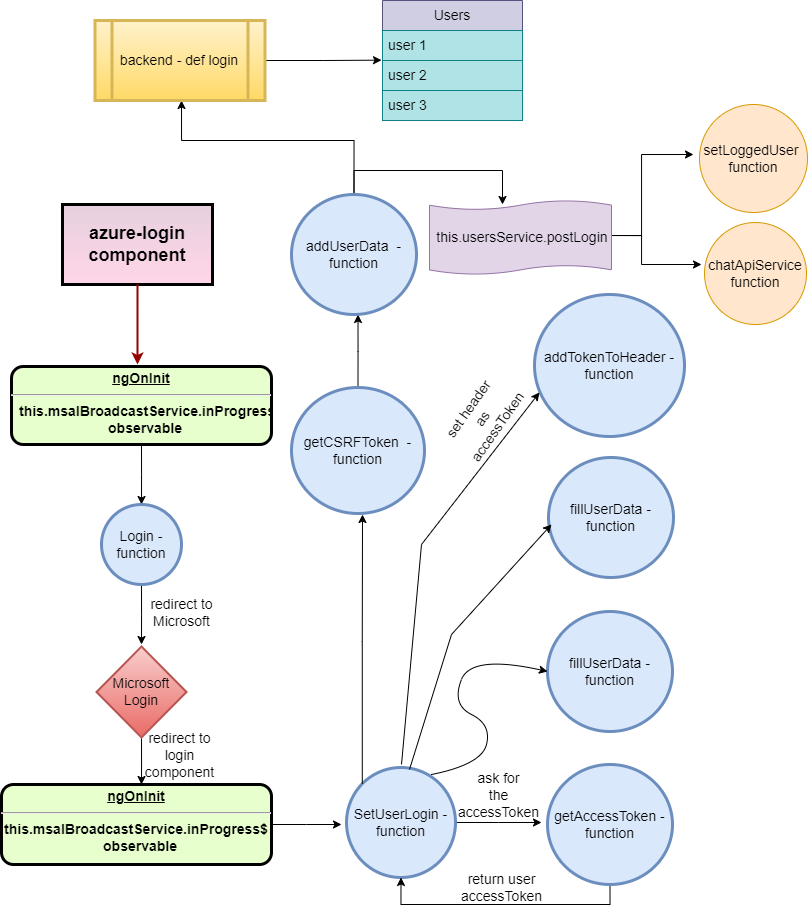

The diagram above was exported from draw.io. Its source (the exported page's mxGraphModel, read from the mxfile embedded in the PNG):
<mxGraphModel dx="1687" dy="918" grid="1" gridSize="10" guides="1" tooltips="1" connect="1" arrows="1" fold="1" page="1" pageScale="1" pageWidth="826" pageHeight="1169" background="none" math="0" shadow="0">
  <root>
    <mxCell id="0" />
    <mxCell id="1" parent="0" />
    <mxCell id="7qZuhIsvjH5g-40O6Mae-97" style="edgeStyle=orthogonalEdgeStyle;rounded=0;orthogonalLoop=1;jettySize=auto;html=1;exitX=0.5;exitY=1;exitDx=0;exitDy=0;fontSize=14;" parent="1" source="2" edge="1">
      <mxGeometry relative="1" as="geometry">
        <mxPoint x="160" y="564" as="targetPoint" />
      </mxGeometry>
    </mxCell>
    <mxCell id="2" value="&lt;p style=&quot;margin: 4px 0px 0px; text-align: center; text-decoration: underline; font-size: 14px;&quot;&gt;&lt;font style=&quot;font-size: 14px;&quot;&gt;ngOnInit&lt;/font&gt;&lt;/p&gt;&lt;hr style=&quot;font-size: 14px;&quot;&gt;&lt;p style=&quot;margin: 0px 0px 0px 8px; font-size: 14px;&quot;&gt;&lt;font style=&quot;font-size: 14px;&quot;&gt;this.msalBroadcastService.inProgress$&amp;nbsp;&lt;br style=&quot;font-size: 14px;&quot;&gt;&lt;/font&gt;&lt;/p&gt;&lt;p style=&quot;margin: 0px 0px 0px 8px; font-size: 14px;&quot;&gt;&lt;font style=&quot;font-size: 14px;&quot;&gt;observable&lt;/font&gt;&lt;br style=&quot;font-size: 14px;&quot;&gt;&lt;/p&gt;" style="verticalAlign=middle;align=center;overflow=fill;fontSize=14;fontFamily=Helvetica;html=1;rounded=1;fontStyle=1;strokeWidth=3;fillColor=#E6FFCC" parent="1" vertex="1">
      <mxGeometry x="30" y="426" width="260" height="78" as="geometry" />
    </mxCell>
    <mxCell id="4" value="azure-login component" style="whiteSpace=wrap;align=center;verticalAlign=middle;fontStyle=1;strokeWidth=3;fillColor=#e6d0de;fontSize=18;strokeColor=default;gradientColor=#ffd6e8;" parent="1" vertex="1">
      <mxGeometry x="81" y="264" width="150" height="80" as="geometry" />
    </mxCell>
    <mxCell id="37" value="" style="edgeStyle=none;noEdgeStyle=1;strokeColor=#990000;strokeWidth=2;exitX=0.5;exitY=1;exitDx=0;exitDy=0;fontSize=14;" parent="1" source="4" edge="1">
      <mxGeometry width="100" height="100" relative="1" as="geometry">
        <mxPoint x="280" y="434" as="sourcePoint" />
        <mxPoint x="156" y="424" as="targetPoint" />
      </mxGeometry>
    </mxCell>
    <mxCell id="7qZuhIsvjH5g-40O6Mae-99" style="edgeStyle=orthogonalEdgeStyle;rounded=0;orthogonalLoop=1;jettySize=auto;html=1;exitX=0.5;exitY=1;exitDx=0;exitDy=0;fontSize=14;" parent="1" source="7qZuhIsvjH5g-40O6Mae-98" edge="1">
      <mxGeometry relative="1" as="geometry">
        <mxPoint x="160" y="704" as="targetPoint" />
      </mxGeometry>
    </mxCell>
    <mxCell id="7qZuhIsvjH5g-40O6Mae-98" value="&lt;font style=&quot;font-size: 14px;&quot;&gt;Login - function&lt;/font&gt;" style="ellipse;whiteSpace=wrap;html=1;fillColor=#dae8fc;strokeColor=#6c8ebf;strokeWidth=3;fontSize=14;" parent="1" vertex="1">
      <mxGeometry x="120" y="564" width="80" height="80" as="geometry" />
    </mxCell>
    <mxCell id="7qZuhIsvjH5g-40O6Mae-100" value="redirect to&#10;Microsoft" style="text;spacingTop=-5;align=center;fontSize=14;" parent="1" vertex="1">
      <mxGeometry x="180" y="654" width="41" height="44" as="geometry" />
    </mxCell>
    <mxCell id="7qZuhIsvjH5g-40O6Mae-102" style="edgeStyle=orthogonalEdgeStyle;rounded=0;orthogonalLoop=1;jettySize=auto;html=1;exitX=0.5;exitY=1;exitDx=0;exitDy=0;fontSize=14;" parent="1" source="7qZuhIsvjH5g-40O6Mae-101" edge="1">
      <mxGeometry relative="1" as="geometry">
        <mxPoint x="160" y="844" as="targetPoint" />
      </mxGeometry>
    </mxCell>
    <mxCell id="7qZuhIsvjH5g-40O6Mae-101" value="&lt;font style=&quot;font-size: 14px;&quot;&gt;Microsoft&lt;br style=&quot;font-size: 14px;&quot;&gt;Login&lt;/font&gt;" style="rhombus;whiteSpace=wrap;html=1;fillColor=#f8cecc;gradientColor=#ea6b66;strokeColor=#b85450;strokeWidth=2;fontSize=14;" parent="1" vertex="1">
      <mxGeometry x="115" y="706" width="90" height="91" as="geometry" />
    </mxCell>
    <mxCell id="7qZuhIsvjH5g-40O6Mae-103" value="redirect to&#10;login&#10;component" style="text;spacingTop=-5;align=center;fontSize=14;" parent="1" vertex="1">
      <mxGeometry x="178" y="788" width="41" height="44" as="geometry" />
    </mxCell>
    <mxCell id="7qZuhIsvjH5g-40O6Mae-146" style="edgeStyle=orthogonalEdgeStyle;rounded=0;orthogonalLoop=1;jettySize=auto;html=1;fontSize=14;" parent="1" source="7qZuhIsvjH5g-40O6Mae-104" edge="1">
      <mxGeometry relative="1" as="geometry">
        <mxPoint x="360" y="884" as="targetPoint" />
      </mxGeometry>
    </mxCell>
    <mxCell id="7qZuhIsvjH5g-40O6Mae-104" value="&lt;p style=&quot;margin: 4px 0px 0px; text-align: center; text-decoration: underline; font-size: 14px;&quot;&gt;&lt;font style=&quot;font-size: 14px;&quot;&gt;ngOnInit&lt;/font&gt;&lt;/p&gt;&lt;hr style=&quot;font-size: 14px;&quot;&gt;&lt;font style=&quot;font-size: 14px;&quot;&gt;this.msalBroadcastService.inProgress$&lt;/font&gt;&lt;p style=&quot;margin: 0px 0px 0px 8px; font-size: 14px;&quot;&gt;&lt;span style=&quot;background-color: initial;&quot;&gt;&lt;font style=&quot;font-size: 14px;&quot;&gt;observable&lt;/font&gt;&lt;/span&gt;&lt;br&gt;&lt;/p&gt;" style="verticalAlign=middle;align=center;overflow=fill;fontSize=12;fontFamily=Helvetica;html=1;rounded=1;fontStyle=1;strokeWidth=3;fillColor=#E6FFCC" parent="1" vertex="1">
      <mxGeometry x="20" y="844" width="270" height="80" as="geometry" />
    </mxCell>
    <mxCell id="7qZuhIsvjH5g-40O6Mae-108" style="edgeStyle=orthogonalEdgeStyle;rounded=0;orthogonalLoop=1;jettySize=auto;html=1;fontSize=14;" parent="1" source="7qZuhIsvjH5g-40O6Mae-107" edge="1">
      <mxGeometry relative="1" as="geometry">
        <mxPoint x="560" y="882" as="targetPoint" />
      </mxGeometry>
    </mxCell>
    <mxCell id="7qZuhIsvjH5g-40O6Mae-107" value="&lt;font style=&quot;font-size: 14px;&quot;&gt;SetUserLogin - function&lt;/font&gt;" style="ellipse;whiteSpace=wrap;html=1;fillColor=#dae8fc;strokeColor=#6c8ebf;strokeWidth=3;fontSize=14;" parent="1" vertex="1">
      <mxGeometry x="365" y="827" width="109" height="110" as="geometry" />
    </mxCell>
    <mxCell id="7qZuhIsvjH5g-40O6Mae-113" style="edgeStyle=orthogonalEdgeStyle;rounded=0;orthogonalLoop=1;jettySize=auto;html=1;exitX=0.5;exitY=1;exitDx=0;exitDy=0;entryX=0.5;entryY=1;entryDx=0;entryDy=0;fontSize=14;" parent="1" source="7qZuhIsvjH5g-40O6Mae-109" target="7qZuhIsvjH5g-40O6Mae-107" edge="1">
      <mxGeometry relative="1" as="geometry">
        <mxPoint x="628" y="1004" as="targetPoint" />
      </mxGeometry>
    </mxCell>
    <mxCell id="7qZuhIsvjH5g-40O6Mae-109" value="&lt;font style=&quot;font-size: 14px;&quot;&gt;getAccessToken&amp;nbsp;- function&lt;/font&gt;" style="ellipse;whiteSpace=wrap;html=1;fillColor=#dae8fc;strokeColor=#6c8ebf;strokeWidth=3;fontSize=14;" parent="1" vertex="1">
      <mxGeometry x="566" y="824" width="125" height="120" as="geometry" />
    </mxCell>
    <mxCell id="7qZuhIsvjH5g-40O6Mae-112" value="ask for &#10;the &#10;accessToken" style="text;spacingTop=-5;align=center;fontSize=14;" parent="1" vertex="1">
      <mxGeometry x="497" y="828" width="41" height="44" as="geometry" />
    </mxCell>
    <mxCell id="7qZuhIsvjH5g-40O6Mae-115" value="return user&#10;accessToken" style="text;spacingTop=-5;align=center;fontSize=14;" parent="1" vertex="1">
      <mxGeometry x="500" y="929" width="41" height="44" as="geometry" />
    </mxCell>
    <mxCell id="7qZuhIsvjH5g-40O6Mae-116" value="&lt;font style=&quot;font-size: 14px;&quot;&gt;fillUserData&amp;nbsp;- function&lt;/font&gt;" style="ellipse;whiteSpace=wrap;html=1;fillColor=#dae8fc;strokeColor=#6c8ebf;strokeWidth=3;fontSize=14;" parent="1" vertex="1">
      <mxGeometry x="566" y="671" width="125" height="120" as="geometry" />
    </mxCell>
    <mxCell id="7qZuhIsvjH5g-40O6Mae-119" value="" style="curved=1;endArrow=classic;html=1;rounded=0;entryX=0;entryY=0.5;entryDx=0;entryDy=0;fontSize=14;" parent="1" target="7qZuhIsvjH5g-40O6Mae-116" edge="1">
      <mxGeometry width="50" height="50" relative="1" as="geometry">
        <mxPoint x="450" y="834" as="sourcePoint" />
        <mxPoint x="500" y="782" as="targetPoint" />
        <Array as="points">
          <mxPoint x="500" y="824" />
          <mxPoint x="510" y="784" />
          <mxPoint x="470" y="764" />
          <mxPoint x="490" y="714" />
        </Array>
      </mxGeometry>
    </mxCell>
    <mxCell id="7qZuhIsvjH5g-40O6Mae-120" value="&lt;font style=&quot;font-size: 14px;&quot;&gt;fillUserData&amp;nbsp;- function&lt;/font&gt;" style="ellipse;whiteSpace=wrap;html=1;fillColor=#dae8fc;strokeColor=#6c8ebf;strokeWidth=3;fontSize=14;" parent="1" vertex="1">
      <mxGeometry x="567" y="517" width="125" height="120" as="geometry" />
    </mxCell>
    <mxCell id="7qZuhIsvjH5g-40O6Mae-121" value="" style="endArrow=classic;html=1;rounded=0;exitX=0.578;exitY=0.018;exitDx=0;exitDy=0;exitPerimeter=0;entryX=0.024;entryY=0.558;entryDx=0;entryDy=0;entryPerimeter=0;fontSize=14;" parent="1" source="7qZuhIsvjH5g-40O6Mae-107" target="7qZuhIsvjH5g-40O6Mae-120" edge="1">
      <mxGeometry width="50" height="50" relative="1" as="geometry">
        <mxPoint x="390" y="644" as="sourcePoint" />
        <mxPoint x="440" y="594" as="targetPoint" />
        <Array as="points">
          <mxPoint x="470" y="694" />
        </Array>
      </mxGeometry>
    </mxCell>
    <mxCell id="7qZuhIsvjH5g-40O6Mae-122" value="&lt;font style=&quot;font-size: 14px;&quot;&gt;addTokenToHeader&amp;nbsp;- function&lt;/font&gt;" style="ellipse;whiteSpace=wrap;html=1;fillColor=#dae8fc;strokeColor=#6c8ebf;strokeWidth=3;fontSize=14;" parent="1" vertex="1">
      <mxGeometry x="553" y="354" width="150" height="142" as="geometry" />
    </mxCell>
    <mxCell id="7qZuhIsvjH5g-40O6Mae-123" value="" style="endArrow=classic;html=1;rounded=0;entryX=0.033;entryY=0.69;entryDx=0;entryDy=0;entryPerimeter=0;fontSize=14;" parent="1" target="7qZuhIsvjH5g-40O6Mae-122" edge="1">
      <mxGeometry width="50" height="50" relative="1" as="geometry">
        <mxPoint x="420" y="824" as="sourcePoint" />
        <mxPoint x="430" y="720" as="targetPoint" />
        <Array as="points">
          <mxPoint x="440" y="604" />
        </Array>
      </mxGeometry>
    </mxCell>
    <mxCell id="7qZuhIsvjH5g-40O6Mae-124" value="set header&#10;as&#10; accessToken" style="text;spacingTop=-5;align=center;fontSize=14;rotation=-55;" parent="1" vertex="1">
      <mxGeometry x="473" y="452" width="52" height="48" as="geometry" />
    </mxCell>
    <mxCell id="7qZuhIsvjH5g-40O6Mae-128" style="edgeStyle=orthogonalEdgeStyle;rounded=0;orthogonalLoop=1;jettySize=auto;html=1;fontSize=14;" parent="1" source="7qZuhIsvjH5g-40O6Mae-125" edge="1">
      <mxGeometry relative="1" as="geometry">
        <mxPoint x="376.5" y="374" as="targetPoint" />
      </mxGeometry>
    </mxCell>
    <mxCell id="7qZuhIsvjH5g-40O6Mae-125" value="&lt;font style=&quot;font-size: 14px;&quot;&gt;getCSRFToken&amp;nbsp;&amp;nbsp;- function&lt;/font&gt;" style="ellipse;whiteSpace=wrap;html=1;fillColor=#dae8fc;strokeColor=#6c8ebf;strokeWidth=3;fontSize=14;" parent="1" vertex="1">
      <mxGeometry x="310" y="447" width="133" height="126" as="geometry" />
    </mxCell>
    <mxCell id="7qZuhIsvjH5g-40O6Mae-126" style="edgeStyle=orthogonalEdgeStyle;rounded=0;orthogonalLoop=1;jettySize=auto;html=1;exitX=0;exitY=0;exitDx=0;exitDy=0;fontSize=14;" parent="1" source="7qZuhIsvjH5g-40O6Mae-107" edge="1">
      <mxGeometry relative="1" as="geometry">
        <mxPoint x="381" y="574" as="targetPoint" />
      </mxGeometry>
    </mxCell>
    <mxCell id="7qZuhIsvjH5g-40O6Mae-136" style="edgeStyle=orthogonalEdgeStyle;rounded=0;orthogonalLoop=1;jettySize=auto;html=1;exitX=0.5;exitY=0;exitDx=0;exitDy=0;fontSize=14;" parent="1" source="7qZuhIsvjH5g-40O6Mae-129" edge="1">
      <mxGeometry relative="1" as="geometry">
        <mxPoint x="520" y="264" as="targetPoint" />
        <Array as="points">
          <mxPoint x="373" y="230" />
          <mxPoint x="521" y="230" />
        </Array>
      </mxGeometry>
    </mxCell>
    <mxCell id="TNWlAvnzXGHA6AZjbG93-37" style="edgeStyle=orthogonalEdgeStyle;rounded=0;orthogonalLoop=1;jettySize=auto;html=1;" edge="1" parent="1" source="7qZuhIsvjH5g-40O6Mae-129">
      <mxGeometry relative="1" as="geometry">
        <mxPoint x="200" y="160" as="targetPoint" />
        <Array as="points">
          <mxPoint x="373" y="200" />
          <mxPoint x="200" y="200" />
        </Array>
      </mxGeometry>
    </mxCell>
    <mxCell id="7qZuhIsvjH5g-40O6Mae-129" value="&lt;font style=&quot;font-size: 14px;&quot;&gt;addUserData&amp;nbsp;&amp;nbsp;- function&lt;/font&gt;" style="ellipse;whiteSpace=wrap;html=1;fillColor=#dae8fc;strokeColor=#6c8ebf;strokeWidth=3;fontSize=14;" parent="1" vertex="1">
      <mxGeometry x="310" y="254" width="125" height="120" as="geometry" />
    </mxCell>
    <mxCell id="7qZuhIsvjH5g-40O6Mae-135" value="chatApiService&lt;br style=&quot;font-size: 14px;&quot;&gt;function" style="ellipse;whiteSpace=wrap;html=1;aspect=fixed;fillColor=#ffe6cc;strokeColor=#d79b00;fontSize=14;" parent="1" vertex="1">
      <mxGeometry x="723" y="282" width="102" height="102" as="geometry" />
    </mxCell>
    <mxCell id="7qZuhIsvjH5g-40O6Mae-143" style="edgeStyle=orthogonalEdgeStyle;rounded=0;orthogonalLoop=1;jettySize=auto;html=1;fontSize=14;" parent="1" edge="1">
      <mxGeometry relative="1" as="geometry">
        <mxPoint x="712" y="214" as="targetPoint" />
        <mxPoint x="620" y="295" as="sourcePoint" />
        <Array as="points">
          <mxPoint x="660" y="295" />
          <mxPoint x="660" y="214" />
        </Array>
      </mxGeometry>
    </mxCell>
    <mxCell id="7qZuhIsvjH5g-40O6Mae-144" style="edgeStyle=orthogonalEdgeStyle;rounded=0;orthogonalLoop=1;jettySize=auto;html=1;fontSize=14;" parent="1" edge="1">
      <mxGeometry relative="1" as="geometry">
        <mxPoint x="720" y="324" as="targetPoint" />
        <mxPoint x="620" y="295" as="sourcePoint" />
        <Array as="points">
          <mxPoint x="660" y="295" />
          <mxPoint x="660" y="324" />
        </Array>
      </mxGeometry>
    </mxCell>
    <mxCell id="7qZuhIsvjH5g-40O6Mae-137" value="&lt;font style=&quot;font-size: 14px;&quot;&gt;&amp;nbsp;this.usersService.postLogin&lt;/font&gt;" style="shape=tape;whiteSpace=wrap;html=1;fillColor=#e1d5e7;strokeColor=#9673a6;size=0.125;fontSize=14;" parent="1" vertex="1">
      <mxGeometry x="448" y="260" width="182" height="74" as="geometry" />
    </mxCell>
    <mxCell id="7qZuhIsvjH5g-40O6Mae-140" value="setLoggedUser&amp;nbsp;&lt;br style=&quot;font-size: 14px;&quot;&gt;function" style="ellipse;whiteSpace=wrap;html=1;aspect=fixed;fillColor=#ffe6cc;strokeColor=#d79b00;fontSize=14;" parent="1" vertex="1">
      <mxGeometry x="718" y="164" width="108" height="108" as="geometry" />
    </mxCell>
    <mxCell id="TNWlAvnzXGHA6AZjbG93-39" style="edgeStyle=orthogonalEdgeStyle;rounded=0;orthogonalLoop=1;jettySize=auto;html=1;exitX=1;exitY=0.5;exitDx=0;exitDy=0;" edge="1" parent="1" source="TNWlAvnzXGHA6AZjbG93-38">
      <mxGeometry relative="1" as="geometry">
        <mxPoint x="400" y="119.6470588235295" as="targetPoint" />
      </mxGeometry>
    </mxCell>
    <mxCell id="TNWlAvnzXGHA6AZjbG93-38" value="&lt;font style=&quot;font-size: 14px;&quot;&gt;backend - def&amp;nbsp;login&lt;/font&gt;" style="shape=process;whiteSpace=wrap;html=1;backgroundOutline=1;fillColor=#fff2cc;strokeColor=#d6b656;gradientColor=#ffd966;strokeWidth=3;" vertex="1" parent="1">
      <mxGeometry x="113.5" y="80" width="170" height="80" as="geometry" />
    </mxCell>
    <mxCell id="TNWlAvnzXGHA6AZjbG93-40" value="Users" style="swimlane;fontStyle=0;childLayout=stackLayout;horizontal=1;startSize=30;horizontalStack=0;resizeParent=1;resizeParentMax=0;resizeLast=0;collapsible=1;marginBottom=0;whiteSpace=wrap;html=1;fillColor=#d0cee2;strokeColor=#56517e;fontSize=14;" vertex="1" parent="1">
      <mxGeometry x="401" y="60" width="140" height="120" as="geometry" />
    </mxCell>
    <mxCell id="TNWlAvnzXGHA6AZjbG93-41" value="user 1" style="text;align=left;verticalAlign=middle;spacingLeft=4;spacingRight=4;overflow=hidden;points=[[0,0.5],[1,0.5]];portConstraint=eastwest;rotatable=0;whiteSpace=wrap;html=1;fillColor=#b0e3e6;strokeColor=#0e8088;fontSize=14;" vertex="1" parent="TNWlAvnzXGHA6AZjbG93-40">
      <mxGeometry y="30" width="140" height="30" as="geometry" />
    </mxCell>
    <mxCell id="TNWlAvnzXGHA6AZjbG93-42" value="user 2" style="text;strokeColor=#0e8088;fillColor=#b0e3e6;align=left;verticalAlign=middle;spacingLeft=4;spacingRight=4;overflow=hidden;points=[[0,0.5],[1,0.5]];portConstraint=eastwest;rotatable=0;whiteSpace=wrap;html=1;fontSize=14;" vertex="1" parent="TNWlAvnzXGHA6AZjbG93-40">
      <mxGeometry y="60" width="140" height="30" as="geometry" />
    </mxCell>
    <mxCell id="TNWlAvnzXGHA6AZjbG93-43" value="user 3" style="text;strokeColor=#0e8088;fillColor=#b0e3e6;align=left;verticalAlign=middle;spacingLeft=4;spacingRight=4;overflow=hidden;points=[[0,0.5],[1,0.5]];portConstraint=eastwest;rotatable=0;whiteSpace=wrap;html=1;fontSize=14;" vertex="1" parent="TNWlAvnzXGHA6AZjbG93-40">
      <mxGeometry y="90" width="140" height="30" as="geometry" />
    </mxCell>
  </root>
</mxGraphModel>